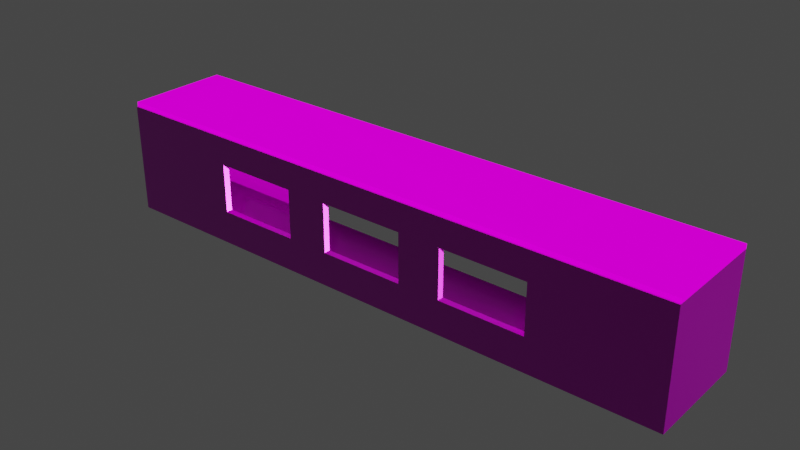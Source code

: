 # Source: Corridor.blend  (saved by Blender 3.4.6; exported with 4.5.12 LTS)
import bpy
from mathutils import Matrix  # noqa: F401  (used for matrix-valued properties, if any)

bpy.ops.wm.read_factory_settings(use_empty=True)
scene = bpy.context.scene
scene.name = 'Scene'

# ---- collections
col_corridor = bpy.data.collections.new('Corridor'); scene.collection.children.link(col_corridor)

# ---- images (referenced by path relative to the original .blend; pixels are not part of the script)
import os
ASSET_DIR = os.environ.get("B2B_ASSET_DIR", "")  # directory of the original .blend (textures are referenced by path, not embedded)
HERE = os.path.dirname(os.path.abspath(__file__))  # packed textures are extracted next to this script under _unpacked/

def load_image(name, relpath, width, height, colorspace="sRGB"):
    """Load a texture the original file referenced (path relative to the .blend, or extracted next to this script)."""
    p = next((c for c in (os.path.join(HERE, relpath), os.path.join(ASSET_DIR, relpath)) if relpath and os.path.exists(c)), "")
    if p:
        img = bpy.data.images.load(p, check_existing=True)
        img.name = name
    else:  # same state as the original file: an image datablock whose file is absent (Cycles renders it pink)
        img = bpy.data.images.new(name, width, height)
        img.source = "FILE"
        img.filepath = "//" + (relpath or name)
    img.colorspace_settings.name = colorspace
    return img
img_officeceiling001_2k_normal_jpg = load_image('OfficeCeiling001_2K_Normal.jpg', 'textures/OfficeCeiling001_2K_Normal.jpg', 1024, 1024, 'Non-Color')
img_officeceiling001_2k_color_jpg = load_image('OfficeCeiling001_2K_Color.jpg', 'textures/OfficeCeiling001_2K_Color.jpg', 1024, 1024, 'sRGB')
img_officeceiling001_2k_roughness_jpg = load_image('OfficeCeiling001_2K_Roughness.jpg', 'textures/OfficeCeiling001_2K_Roughness.jpg', 1024, 1024, 'Non-Color')
img_officeceiling001_2k_metalness_jpg = load_image('OfficeCeiling001_2K_Metalness.jpg', 'textures/OfficeCeiling001_2K_Metalness.jpg', 1024, 1024, 'Non-Color')
img_officeceiling001_2k_emission_jpg = load_image('OfficeCeiling001_2K_Emission.jpg', 'textures/OfficeCeiling001_2K_Emission.jpg', 1024, 1024, 'sRGB')
img_wall_01_normal_png_002 = load_image('Wall_01_Normal.png.002', 'textures/Wall_01_Normal.png', 1024, 1024, 'Non-Color')
img_wall_01_base_color_png_002 = load_image('Wall_01_Base Color.png.002', 'textures/Wall_01_Base Color.png', 1024, 1024, 'sRGB')
img_plaster_white_irregular_albedo_jpg_001 = load_image('plaster white irregular_albedo.jpg.001', 'textures/plaster white irregular_albedo.jpg', 1024, 1024, 'sRGB')
img_plaster_white_irregular_normal_jpg_001 = load_image('plaster white irregular_normal.jpg.001', 'textures/plaster white irregular_normal.jpg', 1024, 1024, 'Non-Color')
img_plaster_white_irregular_roughness_jpg_001 = load_image('plaster white irregular_roughness.jpg.001', 'textures/plaster white irregular_roughness.jpg', 1024, 1024, 'Non-Color')
img_plaster_white_irregular_metallic_jpg_001 = load_image('plaster white irregular_metallic.jpg.001', 'textures/plaster white irregular_metallic.jpg', 1024, 1024, 'Non-Color')

# ---- materials (node trees are filled in below, after node groups)
mat_office_ceiling = bpy.data.materials.new('Office Ceiling')
mat_office_ceiling.use_transparent_shadow = False
mat_stucco_wall = bpy.data.materials.new('Stucco wall')
mat_stucco_wall.displacement_method = 'BOTH'
mat_stucco_wall.use_transparent_shadow = False
mat_plaster_white_irregular_001 = bpy.data.materials.new('plaster white irregular.001')
mat_plaster_white_irregular_001.use_transparent_shadow = False
mat_plaster_white_irregular_001.roughness = 0.5

# ---- material node trees
mat_office_ceiling.use_nodes = True; mat_office_ceiling.node_tree.nodes.clear()
_N = mat_office_ceiling.node_tree.nodes; _L = mat_office_ceiling.node_tree.links
n0 = _N.new('ShaderNodeBsdfPrincipled'); n0.name = 'Principled BSDF'; n0.location = (827, 300)
n0.distribution = 'GGX'
n0.subsurface_method = 'BURLEY'
n0.inputs[3].default_value = 1.45
n0.inputs[28].default_value = 1.0
n1 = _N.new('ShaderNodeTexImage'); n1.name = 'Image Texture.002'; n1.location = (-868, -166)
n1.image = img_officeceiling001_2k_normal_jpg
n2 = _N.new('ShaderNodeMath'); n2.name = 'Math'; n2.location = (-328, -167)
n2.operation = 'SUBTRACT'
n2.inputs[0].default_value = 1.0
n2.inputs[2].default_value = 0.0
n3 = _N.new('ShaderNodeCombineColor'); n3.name = 'Combine RGB'; n3.location = (-108, -176)
n4 = _N.new('ShaderNodeOutputMaterial'); n4.name = 'Material Output'; n4.location = (1513, 326)
n5 = _N.new('ShaderNodeMapping'); n5.name = 'Mapping'; n5.location = (-1058, 292)
n5.width = 125
n5.inputs[3].default_value = (1.0, 0.9, 1.0)
n6 = _N.new('ShaderNodeTexCoord'); n6.name = 'Texture Coordinate'; n6.location = (-1302, 237)
n7 = _N.new('ShaderNodeTexImage'); n7.name = 'Image Texture'; n7.location = (-194, 1055)
n7.image = img_officeceiling001_2k_color_jpg
n8 = _N.new('ShaderNodeTexImage'); n8.name = 'Image Texture.001'; n8.location = (-323, 370)
n8.image = img_officeceiling001_2k_roughness_jpg
n9 = _N.new('ShaderNodeTexImage'); n9.name = 'Image Texture.004'; n9.location = (-181, 725)
n9.image = img_officeceiling001_2k_metalness_jpg
n10 = _N.new('ShaderNodeTexImage'); n10.name = 'Image Texture.003'; n10.location = (-346, 108)
n10.image = img_officeceiling001_2k_emission_jpg
n11 = _N.new('ShaderNodeNormalMap'); n11.name = 'Normal Map'; n11.location = (432, -234)
n12 = _N.new('ShaderNodeRGBCurve'); n12.name = 'RGB Curves'; n12.location = (112, -226)
_c = n12.mapping.curves[1]
while len(_c.points) > 2: _c.points.remove(_c.points[-1])
_c.points[0].location = (0.0, 1.0); _c.points[0].handle_type = 'AUTO'
_c.points[1].location = (1.0, 0.0); _c.points[1].handle_type = 'AUTO'
_c = n12.mapping.curves[3]
while len(_c.points) > 2: _c.points.remove(_c.points[-1])
_c.points[0].location = (0.0, 1.0); _c.points[0].handle_type = 'AUTO'
_c.points[1].location = (1.0, 0.0); _c.points[1].handle_type = 'AUTO'
n12.mapping.update()
n13 = _N.new('ShaderNodeSeparateColor'); n13.name = 'Separate RGB'; n13.location = (-548, -166)
_L.new(n0.outputs[0], n4.inputs[0])
_L.new(n7.outputs[0], n0.inputs[0])
_L.new(n8.outputs[0], n0.inputs[2])
_L.new(n11.outputs[0], n0.inputs[5])
_L.new(n13.outputs[1], n2.inputs[1])
_L.new(n12.outputs[0], n11.inputs[1])
_L.new(n2.outputs[0], n3.inputs[1])
_L.new(n13.outputs[0], n3.inputs[0])
_L.new(n13.outputs[2], n3.inputs[2])
_L.new(n5.outputs[0], n7.inputs[0])
_L.new(n5.outputs[0], n8.inputs[0])
_L.new(n5.outputs[0], n1.inputs[0])
_L.new(n6.outputs[2], n5.inputs[0])
_L.new(n5.outputs[0], n10.inputs[0])
_L.new(n5.outputs[0], n9.inputs[0])
_L.new(n9.outputs[0], n0.inputs[1])
_L.new(n10.outputs[0], n0.inputs[27])
_L.new(n1.outputs[0], n12.inputs[1])
n4.is_active_output = True
mat_stucco_wall.use_nodes = True; mat_stucco_wall.node_tree.nodes.clear()
_N = mat_stucco_wall.node_tree.nodes; _L = mat_stucco_wall.node_tree.links
n0 = _N.new('NodeFrame'); n0.name = 'Frame'; n0.location = (-1270, 330)
n0.label = 'Mapping'
n0.width = 400
n1 = _N.new('NodeFrame'); n1.name = 'Frame.001'; n1.location = (-628, 267)
n1.label = 'Textures'
n1.width = 359
n2 = _N.new('ShaderNodeOutputMaterial'); n2.name = 'Material Output'; n2.location = (300, 300)
n3 = _N.new('ShaderNodeNormalMap'); n3.name = 'Normal Map'; n3.location = (-240, -60)
n3.inputs[0].default_value = 5.0
n4 = _N.new('ShaderNodeBsdfPrincipled'); n4.name = 'Principled BSDF'; n4.location = (10, 300)
n4.distribution = 'GGX'
n4.subsurface_method = 'BURLEY'
n4.inputs[2].default_value = 0.8
n4.inputs[3].default_value = 1.45
n4.inputs[13].default_value = 0.1
n4.inputs[27].default_value = (0.0, 0.0, 0.0, 1.0)
n4.inputs[28].default_value = 1.0
n5 = _N.new('ShaderNodeMapping'); n5.name = 'Mapping'; n5.location = (230, -30)
n5.inputs[3].default_value = (5.0, 5.0, 5.0)
n6 = _N.new('ShaderNodeTexCoord'); n6.name = 'Texture Coordinate'; n6.location = (30, -30)
n7 = _N.new('ShaderNodeTexImage'); n7.name = 'Image Texture.003'; n7.location = (88, -327)
n7.label = 'Normal'
n7.image = img_wall_01_normal_png_002
n8 = _N.new('ShaderNodeTexImage'); n8.name = 'Image Texture.001'; n8.location = (89, -30)
n8.label = 'Base Color'
n8.image = img_wall_01_base_color_png_002
n9 = _N.new('NodeReroute'); n9.name = 'Reroute'; n9.location = (38, -323)
n9.width = 16
n9.socket_idname = 'NodeSocketVector'
n5.parent = n0
n6.parent = n0
n7.parent = n1
n8.parent = n1
n9.parent = n1
_L.new(n4.outputs[0], n2.inputs[0])
_L.new(n8.outputs[0], n4.inputs[0])
_L.new(n7.outputs[0], n3.inputs[1])
_L.new(n3.outputs[0], n4.inputs[5])
_L.new(n9.outputs[0], n8.inputs[0])
_L.new(n9.outputs[0], n7.inputs[0])
_L.new(n5.outputs[0], n9.inputs[0])
_L.new(n6.outputs[2], n5.inputs[0])
n2.is_active_output = True
mat_plaster_white_irregular_001.use_nodes = True; mat_plaster_white_irregular_001.node_tree.nodes.clear()
_N = mat_plaster_white_irregular_001.node_tree.nodes; _L = mat_plaster_white_irregular_001.node_tree.links
n0 = _N.new('ShaderNodeBsdfPrincipled'); n0.name = 'Principled BSDF'; n0.location = (10, 300)
n0.distribution = 'GGX'
n0.subsurface_method = 'RANDOM_WALK_SKIN'
n0.inputs[3].default_value = 1.45
n0.inputs[27].default_value = (0.0, 0.0, 0.0, 1.0)
n0.inputs[28].default_value = 1.0
n1 = _N.new('ShaderNodeOutputMaterial'); n1.name = 'Material Output'; n1.location = (300, 300)
n2 = _N.new('ShaderNodeTexImage'); n2.name = 'Image Texture'; n2.location = (-300, 600)
n2.image = img_plaster_white_irregular_albedo_jpg_001
n3 = _N.new('ShaderNodeTexImage'); n3.name = 'Image Texture.001'; n3.location = (-600, -900)
n3.image = img_plaster_white_irregular_normal_jpg_001
n4 = _N.new('ShaderNodeTexImage'); n4.name = 'Image Texture.002'; n4.location = (-300, 300)
n4.image = img_plaster_white_irregular_roughness_jpg_001
n5 = _N.new('ShaderNodeTexImage'); n5.name = 'Image Texture.003'; n5.location = (-300, 0)
n5.image = img_plaster_white_irregular_metallic_jpg_001
n6 = _N.new('ShaderNodeNormalMap'); n6.name = 'Normal Map'; n6.location = (-300, -300)
n6.label = 'Normal/Map'
_L.new(n0.outputs[0], n1.inputs[0])
_L.new(n6.outputs[0], n0.inputs[5])
_L.new(n2.outputs[0], n0.inputs[0])
_L.new(n3.outputs[0], n6.inputs[1])
_L.new(n4.outputs[0], n0.inputs[2])
_L.new(n5.outputs[0], n0.inputs[1])
n1.is_active_output = True

# ---- world
world_world = bpy.data.worlds.new('World'); scene.world = world_world
world_world.use_nodes = True; world_world.node_tree.nodes.clear()
_N = world_world.node_tree.nodes; _L = world_world.node_tree.links
n0 = _N.new('ShaderNodeOutputWorld'); n0.name = 'World Output'; n0.location = (300, 300)
n1 = _N.new('ShaderNodeBackground'); n1.name = 'Background'; n1.location = (10, 300)
n1.inputs[0].default_value = (0.05088, 0.05088, 0.05088, 1.0)
_L.new(n1.outputs[0], n0.inputs[0])
n0.is_active_output = True
world_world.color = (0.05088, 0.05088, 0.05088)
world_world.use_sun_shadow = False
world_world.sun_shadow_jitter_overblur = 0.0

# ---- meshes
me_cube_001 = bpy.data.meshes.new('Cube.001')
me_cube_001.from_pydata([(-5.161, -1.228, -0.05121), (-5.161, -1.228, 0.05121), (-5.161, 1.228, -0.05121), (-5.161, 1.228, 0.05121), (5.161, -1.228, -0.05121), (5.161, -1.228, 0.05121), (5.161, 1.228, -0.05121), (5.161, 1.228, 0.05121), (-8.899, 1.228, -0.05121), (-8.899, -1.228, -0.05121), (-8.899, -1.228, 0.05121), (-8.899, 1.228, 0.05121), (8.899, 1.228, 0.05121), (8.899, 1.228, -0.05121), (8.899, -1.228, -0.05121), (8.899, -1.228, 0.05121)], [], [(5, 4, 14, 15), (2, 3, 7, 6), (2, 0, 9, 8), (4, 5, 1, 0), (2, 6, 4, 0), (7, 3, 1, 5), (9, 10, 11, 8), (13, 12, 15, 14), (4, 6, 13, 14), (3, 2, 8, 11), (0, 1, 10, 9), (7, 5, 15, 12), (6, 7, 12, 13), (1, 3, 11, 10)])
_uv = me_cube_001.uv_layers.new(name='UVMap')
_uv.uv.foreach_set('vector', [0.6786, 0.02866, 0.6663, 0.02866, 0.6663, -0.3127, 0.6786, -0.3127, 0.654, 0.02866, 0.6663, 0.02866, 0.6663, 0.9713, 0.654, 0.9713, 0.06323, 0.9713, 0.3586, 0.9713, 0.3586, 1.313, 0.06323, 1.313, 0.6663, 0.02866, 0.6786, 0.02866, 0.6786, 0.9713, 0.6663, 0.9713, 0.06323, 0.9713, 0.06323, 0.02866, 0.3586, 0.02866, 0.3586, 0.9713, 0.3586, 0.9713, 0.3586, 0.02866, 0.654, 0.02866, 0.654, 0.9713, 0.6786, -0.3127, 0.6909, -0.3127, 0.6909, -0.08846, 0.6786, -0.08846, 0.6786, -0.08846, 0.6909, -0.08846, 0.6909, 0.1358, 0.6786, 0.1358, 0.3586, 0.02866, 0.06323, 0.02866, 0.06323, -0.3127, 0.3586, -0.3127, 0.6663, 0.02866, 0.654, 0.02866, 0.654, -0.3127, 0.6663, -0.3127, 0.6663, 0.9713, 0.6786, 0.9713, 0.6786, 1.313, 0.6663, 1.313, 0.3586, 0.9713, 0.654, 0.9713, 0.654, 1.313, 0.3586, 1.313, 0.654, 0.9713, 0.6663, 0.9713, 0.6663, 1.313, 0.654, 1.313, 0.654, 0.02866, 0.3586, 0.02866, 0.3586, -0.3127, 0.654, -0.3127])
me_cube_001.materials.append(mat_office_ceiling)
me_cube_001.update()
me_plane_002 = bpy.data.meshes.new('Plane.002')
me_plane_002.from_pydata([(-1.0, -1.0, 0.0), (1.0, -1.0, 0.0), (-1.0, 1.0, 0.0), (1.0, 1.0, 0.0), (-0.4987, -1.0, 0.0), (0.4987, -1.0, 0.0), (0.4987, 1.0, 0.0), (-0.4987, 1.0, 0.0), (-1.0, -1.0, -0.12), (1.0, -1.0, -0.12), (-1.0, 1.0, -0.12), (1.0, 1.0, -0.12), (-0.4987, -1.0, -0.12), (0.4987, -1.0, -0.12), (0.4987, 1.0, -0.12), (-0.4987, 1.0, -0.12)], [], [(5, 1, 3, 6), (0, 4, 7, 2), (4, 5, 6, 7), (13, 14, 11, 9), (8, 10, 15, 12), (12, 15, 14, 13), (0, 2, 10, 8), (1, 5, 13, 9), (3, 1, 9, 11), (2, 7, 15, 10), (4, 0, 8, 12), (5, 4, 12, 13), (6, 3, 11, 14), (7, 6, 14, 15)])
_uv = me_plane_002.uv_layers.new(name='UVMap')
_uv.uv.foreach_set('vector', [0.2659, 1.0, 0.02667, 1.0, 0.02667, 0.5, 0.2659, 0.5, 0.9811, 1.0, 0.7419, 1.0, 0.7419, 0.5, 0.9811, 0.5, 0.7419, 1.0, 0.2659, 1.0, 0.2659, 0.5, 0.7419, 0.5, 0.7419, 0.5, 0.7419, 0.0, 0.9811, 0.0, 0.9811, 0.5, 0.02667, 0.5, 0.02667, 0.0, 0.2659, 0.0, 0.2659, 0.5, 0.2659, 0.5, 0.2659, 0.0, 0.7419, 0.0, 0.7419, 0.5, 0.5513, 0.9877, 0.5513, 0.01234, 0.6037, 0.01234, 0.6037, 0.9877, 0.3941, 0.9877, 0.3941, 0.7432, 0.4465, 0.7432, 0.4465, 0.9877, 0.4465, 0.9877, 0.4465, 0.01234, 0.4989, 0.01234, 0.4989, 0.9877, 0.4989, 0.9877, 0.4989, 0.7432, 0.5513, 0.7432, 0.5513, 0.9877, 0.3941, 0.2568, 0.3941, 0.01234, 0.4465, 0.01234, 0.4465, 0.2568, 0.3941, 0.7432, 0.3941, 0.2568, 0.4465, 0.2568, 0.4465, 0.7432, 0.4989, 0.2568, 0.4989, 0.01234, 0.5513, 0.01234, 0.5513, 0.2568, 0.4989, 0.7432, 0.4989, 0.2568, 0.5513, 0.2568, 0.5513, 0.7432])
me_plane_002.materials.append(mat_stucco_wall)
me_plane_002.update()
me_plane = bpy.data.meshes.new('Plane')
me_plane.from_pydata([(-6.803, -1.457, -1.25), (6.803, -1.457, -1.25), (-6.803, 0.7285, -1.25), (6.803, 0.7285, -1.25), (3.393, 0.7285, -1.25), (-3.393, 0.7285, -1.25), (-6.803, -1.457, 1.368), (6.803, -1.457, 1.368), (-6.803, 0.7285, 1.368), (6.803, 0.7285, 1.368), (3.393, 0.7285, 1.368), (-3.393, 0.7285, 1.368), (-6.953, -1.607, -1.25), (6.953, -1.607, -1.25), (-6.953, 0.8785, -1.25), (6.953, 0.8785, -1.25), (3.393, 0.8785, -1.25), (-3.393, 0.8785, -1.25), (-6.953, -1.607, 1.368), (6.953, -1.607, 1.368), (-6.953, 0.8785, 1.368), (6.953, 0.8785, 1.368), (3.393, 0.8785, 1.368), (-3.393, 0.8785, 1.368), (-4.043, -1.457, -0.4561), (-4.043, -1.457, 0.7041), (-2.029, -1.457, -0.4561), (-1.022, -1.457, -0.4561), (1.999, -1.457, -0.4561), (0.9924, -1.457, -0.4561), (-2.029, -1.457, 0.7041), (-1.022, -1.457, 0.7041), (0.9924, -1.457, 0.7041), (1.999, -1.457, 0.7041), (4.013, -1.457, -0.4561), (4.013, -1.457, 0.7041), (-2.029, -1.607, 0.7041), (-1.022, -1.607, 0.7041), (0.9924, -1.607, 0.7041), (1.999, -1.607, 0.7041), (4.013, -1.607, -0.4561), (4.013, -1.607, 0.7041), (-4.043, -1.607, -0.4561), (-4.043, -1.607, 0.7041), (-2.029, -1.607, -0.4561), (-1.022, -1.607, -0.4561), (1.999, -1.607, -0.4561), (0.9924, -1.607, -0.4561)], [], [(27, 26, 30, 25, 6, 7, 35, 33, 32, 31), (28, 34, 35, 7, 1, 0, 6, 25, 24, 26, 27, 29, 32, 33), (2, 5, 11, 8), (4, 3, 9, 10), (3, 1, 7, 9), (0, 2, 8, 6), (41, 19, 18, 43, 36, 37, 38, 39), (37, 36, 44, 42, 43, 18, 12, 13, 19, 41, 40, 46, 39, 38, 47, 45), (14, 20, 23, 17), (16, 22, 21, 15), (15, 21, 19, 13), (12, 18, 20, 14), (2, 0, 12, 14), (1, 3, 15, 13), (5, 2, 14, 17), (0, 1, 13, 12), (3, 4, 16, 15), (6, 8, 20, 18), (9, 7, 19, 21), (8, 11, 23, 20), (7, 6, 18, 19), (10, 9, 21, 22), (11, 5, 17, 23), (4, 10, 22, 16), (28, 33, 39, 46), (41, 35, 34, 40), (40, 34, 28, 46), (33, 35, 41, 39), (45, 27, 31, 37), (38, 32, 29, 47), (47, 29, 27, 45), (31, 32, 38, 37), (42, 24, 25, 43), (26, 44, 36, 30), (44, 26, 24, 42), (25, 30, 36, 43)])
me_plane.polygons.foreach_set('material_index', [0, 0, 0, 0, 0, 0, 0, 0, 0, 0, 0, 0, 0, 0, 0, 0, 0, 0, 0, 0, 0, 0, 0, 0, 568, 568, 568, 568, 568, 568, 568, 568, 568, 568, 568, 568])
_uv = me_plane.uv_layers.new(name='UVMap')
_uv.uv.foreach_set('vector', [0.03202, 0.4588, 0.03202, 0.4182, 0.0788, 0.4182, 0.0788, 0.337, 0.1008, 0.2257, 0.1008, 0.7743, 0.0788, 0.6618, 0.0788, 0.5806, 0.0788, 0.54, 0.0788, 0.4588, 0.03202, 0.5806, 0.03202, 0.6618, 0.0788, 0.6618, 0.1008, 0.7743, 0.0, 0.7743, 5.96e-08, 0.2257, 0.1008, 0.2257, 0.0788, 0.337, 0.03202, 0.337, 0.03202, 0.4182, 0.03202, 0.4588, 0.03202, 0.54, 0.0788, 0.54, 0.0788, 0.5806, 5.96e-08, 0.1375, 5.96e-08, 0.0, 0.1008, 0.0, 0.1008, 0.1375, 0.0, 1.0, 0.0, 0.8625, 0.1008, 0.8625, 0.1008, 1.0, 0.0, 0.8625, 0.0, 0.7743, 0.1008, 0.7743, 0.1008, 0.8625, 5.96e-08, 0.2257, 5.96e-08, 0.1375, 0.1008, 0.1375, 0.1008, 0.2257, 0.021, 0.6544, 0.0, 0.7675, 5.96e-08, 0.2325, 0.021, 0.3445, 0.021, 0.422, 0.021, 0.4607, 0.021, 0.5382, 0.021, 0.5769, 0.021, 0.4607, 0.021, 0.422, 0.06562, 0.422, 0.06562, 0.3445, 0.021, 0.3445, 5.96e-08, 0.2325, 0.09616, 0.2325, 0.09616, 0.7675, 0.0, 0.7675, 0.021, 0.6544, 0.06562, 0.6544, 0.06562, 0.5769, 0.021, 0.5769, 0.021, 0.5382, 0.06562, 0.5382, 0.06562, 0.4607, 0.09616, 0.1369, 5.96e-08, 0.1369, 5.96e-08, 0.0, 0.09616, 0.0, 0.09616, 1.0, 0.0, 1.0, 0.0, 0.8631, 0.09616, 0.8631, 0.09616, 0.8631, 0.0, 0.8631, 0.0, 0.7675, 0.09616, 0.7675, 0.09616, 0.2325, 5.96e-08, 0.2325, 5.96e-08, 0.1369, 0.09616, 0.1369, 1.192e-07, 0.0, 1.0, 1.629e-07, 1.0, 1.629e-07, 1.192e-07, 0.0, 1.0, 1.0, 0.0, 1.0, 0.0, 1.0, 1.0, 1.0, 1.192e-07, 0.252, 1.192e-07, 0.0, 1.192e-07, 0.0, 1.192e-07, 0.252, 1.0, 1.629e-07, 1.0, 1.0, 1.0, 1.0, 1.0, 1.629e-07, 0.0, 1.0, 0.0, 0.748, 0.0, 0.748, 0.0, 1.0, 1.0, 1.629e-07, 1.192e-07, 0.0, 1.192e-07, 0.0, 1.0, 1.629e-07, 0.0, 1.0, 1.0, 1.0, 1.0, 1.0, 0.0, 1.0, 1.192e-07, 0.0, 1.192e-07, 0.252, 1.192e-07, 0.252, 1.192e-07, 0.0, 1.0, 1.0, 1.0, 1.629e-07, 1.0, 1.629e-07, 1.0, 1.0, 0.0, 0.748, 0.0, 1.0, 0.0, 1.0, 0.0, 0.748, 1.192e-07, 0.252, 1.192e-07, 0.252, 1.192e-07, 0.252, 1.192e-07, 0.252, 0.0, 0.748, 0.0, 0.748, 0.0, 0.748, 0.0, 0.748, 0.375, 0.1048, 0.625, 0.1048, 0.625, 0.08601, 0.375, 0.08601, 0.625, 0.664, 0.625, 0.6452, 0.375, 0.6452, 0.375, 0.664, 0.375, 0.664, 0.375, 0.6452, 0.125, 0.6452, 0.125, 0.664, 0.875, 0.6452, 0.625, 0.6452, 0.625, 0.664, 0.875, 0.664, 0.375, 0.08601, 0.375, 0.1048, 0.625, 0.1048, 0.625, 0.08601, 0.625, 0.664, 0.625, 0.6452, 0.375, 0.6452, 0.375, 0.664, 0.375, 0.664, 0.375, 0.6452, 0.125, 0.6452, 0.125, 0.664, 0.875, 0.6452, 0.625, 0.6452, 0.625, 0.664, 0.875, 0.664, 0.375, 0.08601, 0.375, 0.1048, 0.625, 0.1048, 0.625, 0.08601, 0.375, 0.6452, 0.375, 0.664, 0.625, 0.664, 0.625, 0.6452, 0.375, 0.664, 0.375, 0.6452, 0.125, 0.6452, 0.125, 0.664, 0.875, 0.6452, 0.625, 0.6452, 0.625, 0.664, 0.875, 0.664])
me_plane.materials.append(mat_plaster_white_irregular_001)
me_plane.update()

# ---- objects
ob_corceiling = bpy.data.objects.new('CorCeiling', me_cube_001)
ob_cor_floor = bpy.data.objects.new('Cor Floor', me_plane_002)
ob_cor_wall = bpy.data.objects.new('Cor Wall', me_plane)

# ---- transforms, parenting, visibility, modifiers, constraints
ob_corceiling.location = (0.0, -0.5386, 2.677)
ob_corceiling.scale = (0.7809, 1.0, 1.0)
ob_cor_floor.location = (0.0, -0.5566, 0.00678)
ob_cor_floor.scale = (6.803, 1.093, 1.0)
ob_cor_wall.location = (0.0, -0.1924, 1.257)

# ---- collection membership
col_corridor.objects.link(ob_corceiling)
col_corridor.objects.link(ob_cor_floor)
col_corridor.objects.link(ob_cor_wall)

# ---- scene / render settings (as saved in the file)
scene.frame_start = 1; scene.frame_end = 250; scene.frame_set(1)
scene.render.engine = 'BLENDER_EEVEE_NEXT'
scene.cycles.sampling_pattern = 'TABULATED_SOBOL'
scene.cycles.use_light_tree = False
scene.view_settings.view_transform = 'Filmic'
bpy.context.view_layer.update()

# ---- added for rendering (the .blend has no active camera and no usable light): camera, sun
cam_auto = bpy.data.cameras.new('AutoCamera')
cam_auto.lens = 50.0
cam_auto.sensor_width = 36.0
cam_auto.clip_end = 1000.0
ob_auto_camera = bpy.data.objects.new('AutoCamera', cam_auto)
scene.collection.objects.link(ob_auto_camera)
ob_auto_camera.location = (13.3331, -16.5549, 11.9738)
ob_auto_camera.rotation_euler = (1.09748, -7.21219e-08, 0.694738)
scene.camera = ob_auto_camera
light_auto_sun = bpy.data.lights.new('AutoSun', 'SUN')
light_auto_sun.energy = 3.0
light_auto_sun.angle = 0.0523599
ob_auto_sun = bpy.data.objects.new('AutoSun', light_auto_sun)
scene.collection.objects.link(ob_auto_sun)
ob_auto_sun.rotation_euler = (0.872665, 0.174533, 0.523599)
bpy.context.view_layer.update()
